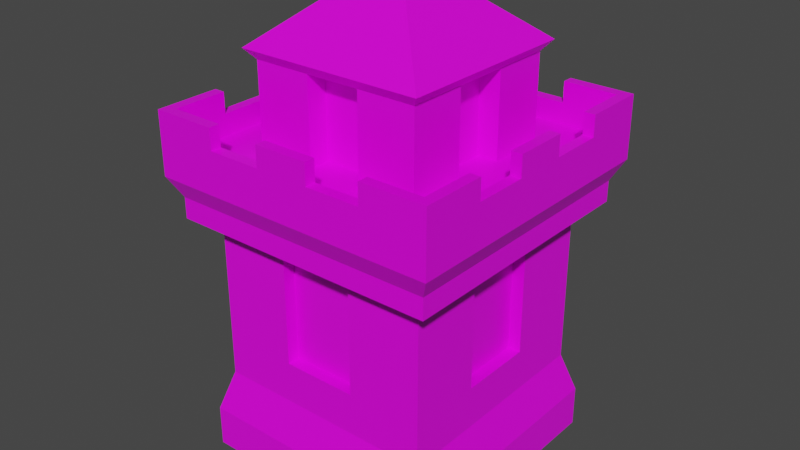 # Source: Square_Castle_1.blend  (saved by Blender 2.91.10; exported with 4.5.12 LTS)
import bpy
from mathutils import Matrix  # noqa: F401  (used for matrix-valued properties, if any)

bpy.ops.wm.read_factory_settings(use_empty=True)
scene = bpy.context.scene
scene.name = 'Scene'

# ---- images (referenced by path relative to the original .blend; pixels are not part of the script)
import os
ASSET_DIR = os.environ.get("B2B_ASSET_DIR", "")  # directory of the original .blend (textures are referenced by path, not embedded)
HERE = os.path.dirname(os.path.abspath(__file__))  # packed textures are extracted next to this script under _unpacked/

def load_image(name, relpath, width, height, colorspace="sRGB"):
    """Load a texture the original file referenced (path relative to the .blend, or extracted next to this script)."""
    p = next((c for c in (os.path.join(HERE, relpath), os.path.join(ASSET_DIR, relpath)) if relpath and os.path.exists(c)), "")
    if p:
        img = bpy.data.images.load(p, check_existing=True)
        img.name = name
    else:  # same state as the original file: an image datablock whose file is absent (Cycles renders it pink)
        img = bpy.data.images.new(name, width, height)
        img.source = "FILE"
        img.filepath = "//" + (relpath or name)
    img.colorspace_settings.name = colorspace
    return img
img_imphenziapalette01_png = load_image('ImphenziaPalette01.png', 'ImphenziaPalette01.png', 1024, 1024, 'sRGB')

# ---- materials (node trees are filled in below, after node groups)
mat_material = bpy.data.materials.new('Material')
mat_material.alpha_threshold = 0.0
mat_material.use_transparent_shadow = False
mat_material.line_color = (0.0, 0.0, 0.0, 1.0)

# ---- material node trees
mat_material.use_nodes = True; mat_material.node_tree.nodes.clear()
_N = mat_material.node_tree.nodes; _L = mat_material.node_tree.links
n0 = _N.new('ShaderNodeOutputMaterial'); n0.name = 'Material Output'; n0.location = (300, 300)
n1 = _N.new('ShaderNodeBsdfPrincipled'); n1.name = 'Principled BSDF'; n1.location = (10, 300)
n1.distribution = 'GGX'
n1.subsurface_method = 'BURLEY'
n1.inputs[2].default_value = 0.4
n1.inputs[3].default_value = 1.45
n1.inputs[27].default_value = (0.0, 0.0, 0.0, 1.0)
n1.inputs[28].default_value = 1.0
n2 = _N.new('ShaderNodeTexImage'); n2.name = 'Image Texture'; n2.location = (-280, 228)
n2.image = img_imphenziapalette01_png
_L.new(n1.outputs[0], n0.inputs[0])
_L.new(n2.outputs[0], n1.inputs[0])
n0.is_active_output = True

# ---- world
world_world = bpy.data.worlds.new('World'); scene.world = world_world
world_world.use_nodes = True; world_world.node_tree.nodes.clear()
_N = world_world.node_tree.nodes; _L = world_world.node_tree.links
n0 = _N.new('ShaderNodeOutputWorld'); n0.name = 'World Output'; n0.location = (300, 300)
n1 = _N.new('ShaderNodeBackground'); n1.name = 'Background'; n1.location = (10, 300)
n1.inputs[0].default_value = (0.05088, 0.05088, 0.05088, 1.0)
_L.new(n1.outputs[0], n0.inputs[0])
n0.is_active_output = True
world_world.color = (0.05088, 0.05088, 0.05088)
world_world.use_sun_shadow = False
world_world.sun_shadow_jitter_overblur = 0.0

# ---- meshes
me_plane = bpy.data.meshes.new('Plane')
me_plane.from_pydata([(6.48, 6.48, 12.0), (5.4, 5.4, 12.0), (5.4, 5.4, 4.0), (6.0, 6.0, 2.0), (6.0, 6.0, 0.0), (6.48, 6.48, 13.0), (6.998, 6.998, 14.0), (6.998, 6.998, 16.0), (6.48, 6.998, 16.0), (6.998, 6.48, 16.0), (6.48, 6.48, 16.0), (3.888, 6.998, 16.0), (1.296, 6.998, 16.0), (3.888, 6.48, 16.0), (1.296, 6.48, 16.0), (6.998, 1.296, 16.0), (6.998, 3.888, 16.0), (6.48, 1.296, 16.0), (6.48, 3.888, 16.0), (6.998, 6.48, 17.0), (6.998, 6.998, 17.0), (6.48, 6.998, 17.0), (6.48, 6.48, 17.0), (6.998, 3.888, 17.0), (6.48, 3.888, 17.0), (3.888, 6.998, 17.0), (1.296, 6.998, 17.0), (3.888, 6.48, 17.0), (1.296, 6.48, 17.0), (6.998, 1.296, 17.0), (6.48, 1.296, 17.0), (4.08, 3.888, 15.0), (4.08, 4.08, 15.0), (3.888, 4.08, 15.0), (1.296, 4.08, 15.0), (4.08, 1.296, 15.0), (1.8, 5.4, 4.0), (5.4, 1.8, 4.0), (1.8, 5.4, 12.0), (1.8, 5.4, 6.0), (5.4, 1.8, 12.0), (5.4, 1.8, 6.0), (1.8, 4.8, 12.0), (1.8, 4.8, 6.0), (4.8, 1.8, 12.0), (4.8, 1.8, 6.0), (6.48, 3.888, 15.0), (6.48, 6.48, 15.0), (3.888, 6.48, 15.0), (1.296, 6.48, 15.0), (6.48, 1.296, 15.0), (4.08, 3.888, 19.0), (4.08, 4.08, 19.0), (3.888, 4.08, 19.0), (1.296, 4.08, 19.0), (4.08, 1.296, 19.0), (4.488, 4.488, 19.5), (4.277, 4.488, 19.5), (4.488, 4.277, 19.5), (1.426, 4.488, 19.5), (4.488, 1.426, 19.5), (0.8976, 0.8554, 22.5), (0.8976, 0.8976, 22.5), (0.8554, 0.8976, 22.5), (0.2851, 0.8976, 22.5), (0.8976, 0.2851, 22.5), (3.08, 1.296, 15.0), (3.08, 1.296, 19.0), (1.296, 3.08, 15.0), (1.296, 3.08, 19.0), (5.4, 5.4, 6.0), (6.48, -6.48, 12.0), (5.4, -5.4, 12.0), (5.4, -5.4, 4.0), (6.0, -6.0, 2.0), (6.0, -6.0, 0.0), (6.48, -6.48, 13.0), (6.998, -6.998, 14.0), (6.998, -6.998, 16.0), (6.48, -6.998, 16.0), (6.998, -6.48, 16.0), (6.48, -6.48, 16.0), (3.888, -6.998, 16.0), (1.296, -6.998, 16.0), (3.888, -6.48, 16.0), (1.296, -6.48, 16.0), (6.998, -1.296, 16.0), (6.998, -3.888, 16.0), (6.48, -1.296, 16.0), (6.48, -3.888, 16.0), (6.998, -6.48, 17.0), (6.998, -6.998, 17.0), (6.48, -6.998, 17.0), (6.48, -6.48, 17.0), (6.998, -3.888, 17.0), (6.48, -3.888, 17.0), (3.888, -6.998, 17.0), (1.296, -6.998, 17.0), (3.888, -6.48, 17.0), (1.296, -6.48, 17.0), (6.998, -1.296, 17.0), (6.48, -1.296, 17.0), (4.08, -3.888, 15.0), (4.08, -4.08, 15.0), (3.888, -4.08, 15.0), (1.296, -4.08, 15.0), (4.08, -1.296, 15.0), (1.8, -5.4, 4.0), (5.4, -1.8, 4.0), (1.8, -5.4, 12.0), (1.8, -5.4, 6.0), (5.4, -1.8, 12.0), (5.4, -1.8, 6.0), (1.8, -4.8, 12.0), (1.8, -4.8, 6.0), (4.8, -1.8, 12.0), (4.8, -1.8, 6.0), (6.48, -3.888, 15.0), (6.48, -6.48, 15.0), (3.888, -6.48, 15.0), (1.296, -6.48, 15.0), (6.48, -1.296, 15.0), (4.08, -3.888, 19.0), (4.08, -4.08, 19.0), (3.888, -4.08, 19.0), (1.296, -4.08, 19.0), (4.08, -1.296, 19.0), (4.488, -4.488, 19.5), (4.277, -4.488, 19.5), (4.488, -4.277, 19.5), (1.426, -4.488, 19.5), (4.488, -1.426, 19.5), (0.8976, -0.8554, 22.5), (0.8976, -0.8976, 22.5), (0.8554, -0.8976, 22.5), (0.2851, -0.8976, 22.5), (0.8976, -0.2851, 22.5), (3.08, -1.296, 15.0), (3.08, -1.296, 19.0), (1.296, -3.08, 15.0), (1.296, -3.08, 19.0), (6.48, 0.0, 12.0), (6.0, 0.0, 0.0), (6.0, 0.0, 2.0), (6.48, 0.0, 13.0), (6.998, 0.0, 14.0), (6.998, 0.0, 16.0), (6.48, 0.0, 16.0), (6.998, 0.0, 17.0), (6.48, 0.0, 17.0), (6.48, 0.0, 15.0), (5.4, 0.0, 4.0), (5.4, 0.0, 6.0), (4.8, 0.0, 12.0), (4.8, 0.0, 6.0), (4.08, 0.0, 15.0), (4.08, 0.0, 19.0), (4.488, 0.0, 19.5), (5.4, 0.0, 12.0), (0.8976, 0.0, 22.5), (3.08, 0.0, 15.0), (3.08, 0.0, 19.0), (5.4, -5.4, 6.0), (-6.48, 6.48, 12.0), (-5.4, 5.4, 12.0), (-5.4, 5.4, 4.0), (-6.0, 6.0, 2.0), (-6.0, 6.0, 0.0), (-6.48, 6.48, 13.0), (-6.998, 6.998, 14.0), (-6.998, 6.998, 16.0), (-6.48, 6.998, 16.0), (-6.998, 6.48, 16.0), (-6.48, 6.48, 16.0), (-3.888, 6.998, 16.0), (-1.296, 6.998, 16.0), (-3.888, 6.48, 16.0), (-1.296, 6.48, 16.0), (-6.998, 1.296, 16.0), (-6.998, 3.888, 16.0), (-6.48, 1.296, 16.0), (-6.48, 3.888, 16.0), (-6.998, 6.48, 17.0), (-6.998, 6.998, 17.0), (-6.48, 6.998, 17.0), (-6.48, 6.48, 17.0), (-6.998, 3.888, 17.0), (-6.48, 3.888, 17.0), (-3.888, 6.998, 17.0), (-1.296, 6.998, 17.0), (-3.888, 6.48, 17.0), (-1.296, 6.48, 17.0), (-6.998, 1.296, 17.0), (-6.48, 1.296, 17.0), (-4.08, 3.888, 15.0), (-4.08, 4.08, 15.0), (-3.888, 4.08, 15.0), (-1.296, 4.08, 15.0), (-4.08, 1.296, 15.0), (-1.8, 5.4, 4.0), (-5.4, 1.8, 4.0), (-1.8, 5.4, 12.0), (-1.8, 5.4, 6.0), (-5.4, 1.8, 12.0), (-5.4, 1.8, 6.0), (-1.8, 4.8, 12.0), (-1.8, 4.8, 6.0), (-4.8, 1.8, 12.0), (-4.8, 1.8, 6.0), (-6.48, 3.888, 15.0), (-6.48, 6.48, 15.0), (-3.888, 6.48, 15.0), (-1.296, 6.48, 15.0), (-6.48, 1.296, 15.0), (-4.08, 3.888, 19.0), (-4.08, 4.08, 19.0), (-3.888, 4.08, 19.0), (-1.296, 4.08, 19.0), (-4.08, 1.296, 19.0), (-4.488, 4.488, 19.5), (-4.277, 4.488, 19.5), (-4.488, 4.277, 19.5), (-1.426, 4.488, 19.5), (-4.488, 1.426, 19.5), (-0.8976, 0.8554, 22.5), (-0.8976, 0.8976, 22.5), (-0.8554, 0.8976, 22.5), (-0.2851, 0.8976, 22.5), (-0.8976, 0.2851, 22.5), (-3.08, 1.296, 15.0), (-3.08, 1.296, 19.0), (-1.296, 3.08, 15.0), (-1.296, 3.08, 19.0), (0.0, 6.48, 12.0), (0.0, 6.0, 0.0), (0.0, 6.0, 2.0), (0.0, 6.48, 13.0), (0.0, 6.998, 14.0), (0.0, 6.998, 16.0), (0.0, 6.48, 16.0), (0.0, 6.998, 17.0), (0.0, 6.48, 17.0), (0.0, 6.48, 15.0), (0.0, 5.4, 4.0), (0.0, 5.4, 12.0), (0.0, 5.4, 6.0), (0.0, 4.8, 12.0), (0.0, 4.8, 6.0), (0.0, 4.08, 15.0), (0.0, 4.08, 19.0), (0.0, 0.8976, 22.5), (0.0, 4.488, 19.5), (0.0, 3.08, 15.0), (0.0, 3.08, 19.0), (-5.4, 5.4, 6.0), (-6.48, -6.48, 12.0), (-5.4, -5.4, 12.0), (-5.4, -5.4, 4.0), (-6.0, -6.0, 2.0), (-6.0, -6.0, 0.0), (-6.48, -6.48, 13.0), (-6.998, -6.998, 14.0), (-6.998, -6.998, 16.0), (-6.48, -6.998, 16.0), (-6.998, -6.48, 16.0), (-6.48, -6.48, 16.0), (-3.888, -6.998, 16.0), (-1.296, -6.998, 16.0), (-3.888, -6.48, 16.0), (-1.296, -6.48, 16.0), (-6.998, -1.296, 16.0), (-6.998, -3.888, 16.0), (-6.48, -1.296, 16.0), (-6.48, -3.888, 16.0), (-6.998, -6.48, 17.0), (-6.998, -6.998, 17.0), (-6.48, -6.998, 17.0), (-6.48, -6.48, 17.0), (-6.998, -3.888, 17.0), (-6.48, -3.888, 17.0), (-3.888, -6.998, 17.0), (-1.296, -6.998, 17.0), (-3.888, -6.48, 17.0), (-1.296, -6.48, 17.0), (-6.998, -1.296, 17.0), (-6.48, -1.296, 17.0), (-4.08, -3.888, 15.0), (-4.08, -4.08, 15.0), (-3.888, -4.08, 15.0), (-1.296, -4.08, 15.0), (-4.08, -1.296, 15.0), (-1.8, -5.4, 4.0), (-5.4, -1.8, 4.0), (-1.8, -5.4, 12.0), (-1.8, -5.4, 6.0), (-5.4, -1.8, 12.0), (-5.4, -1.8, 6.0), (-1.8, -4.8, 12.0), (-1.8, -4.8, 6.0), (-4.8, -1.8, 12.0), (-4.8, -1.8, 6.0), (-6.48, -3.888, 15.0), (-6.48, -6.48, 15.0), (-3.888, -6.48, 15.0), (-1.296, -6.48, 15.0), (-6.48, -1.296, 15.0), (-4.08, -3.888, 19.0), (-4.08, -4.08, 19.0), (-3.888, -4.08, 19.0), (-1.296, -4.08, 19.0), (-4.08, -1.296, 19.0), (-4.488, -4.488, 19.5), (-4.277, -4.488, 19.5), (-4.488, -4.277, 19.5), (-1.426, -4.488, 19.5), (-4.488, -1.426, 19.5), (-0.8976, -0.8554, 22.5), (-0.8976, -0.8976, 22.5), (-0.8554, -0.8976, 22.5), (-0.2851, -0.8976, 22.5), (-0.8976, -0.2851, 22.5), (-3.08, -1.296, 15.0), (-3.08, -1.296, 19.0), (-1.296, -3.08, 15.0), (-1.296, -3.08, 19.0), (-6.48, 0.0, 12.0), (-6.0, 0.0, 0.0), (-6.0, 0.0, 2.0), (-6.48, 0.0, 13.0), (-6.998, 0.0, 14.0), (-6.998, 0.0, 16.0), (-6.48, 0.0, 16.0), (-6.998, 0.0, 17.0), (-6.48, 0.0, 17.0), (-6.48, 0.0, 15.0), (-5.4, 0.0, 4.0), (-5.4, 0.0, 6.0), (-4.8, 0.0, 12.0), (-4.8, 0.0, 6.0), (-4.08, 0.0, 15.0), (-4.08, 0.0, 19.0), (-4.488, 0.0, 19.5), (-5.4, 0.0, 12.0), (-0.8976, 0.0, 22.5), (-3.08, 0.0, 15.0), (-3.08, 0.0, 19.0), (0.0, -6.48, 12.0), (0.0, -6.0, 0.0), (0.0, -6.0, 2.0), (0.0, -6.48, 13.0), (0.0, -6.998, 14.0), (0.0, -6.998, 16.0), (0.0, -6.48, 16.0), (0.0, -6.998, 17.0), (0.0, -6.48, 17.0), (0.0, -6.48, 15.0), (0.0, -5.4, 4.0), (0.0, -5.4, 12.0), (0.0, -5.4, 6.0), (0.0, -4.8, 12.0), (0.0, -4.8, 6.0), (0.0, -4.08, 15.0), (0.0, -4.08, 19.0), (0.0, -0.8976, 22.5), (0.0, -4.488, 19.5), (0.0, -3.08, 15.0), (0.0, -3.08, 19.0), (0.0, 0.0, 22.5), (0.0, 0.0, 0.0), (-5.4, -5.4, 6.0)], [], [(41, 70, 1, 40), (142, 4, 3, 143), (141, 158, 40, 1, 0), (143, 3, 2, 37, 151), (368, 234, 4, 142), (144, 5, 6, 145), (141, 0, 5, 144), (145, 6, 7, 9, 16, 15, 146), (9, 7, 20, 19), (146, 15, 29, 148), (8, 11, 25, 21), (14, 13, 11, 12), (17, 15, 16, 18), (22, 19, 20, 21), (27, 22, 21, 25), (24, 23, 19, 22), (241, 28, 26, 240), (149, 148, 29, 30), (16, 9, 19, 23), (13, 10, 22, 27), (239, 14, 28, 241), (10, 18, 24, 22), (15, 17, 30, 29), (18, 16, 23, 24), (14, 12, 26, 28), (7, 8, 21, 20), (11, 13, 27, 25), (35, 55, 67, 66), (147, 17, 50, 150), (18, 10, 47, 46), (10, 13, 48, 47), (17, 18, 46, 50), (13, 14, 49, 48), (37, 2, 70, 41), (151, 37, 41, 152), (154, 45, 44, 153), (152, 41, 45, 154), (244, 38, 42, 246), (41, 40, 44, 45), (38, 39, 43, 42), (32, 31, 46, 47), (33, 32, 47, 48), (34, 33, 48, 49), (248, 34, 49, 242), (31, 35, 50, 46), (35, 31, 51, 55), (32, 33, 53, 52), (31, 32, 52, 51), (33, 34, 54, 53), (156, 55, 60, 157), (55, 51, 58, 60), (52, 53, 57, 56), (51, 52, 56, 58), (53, 54, 59, 57), (367, 159, 65, 61, 62, 63, 64, 250), (157, 60, 65, 159), (60, 58, 61, 65), (56, 57, 63, 62), (58, 56, 62, 61), (57, 59, 64, 63), (160, 66, 67, 161), (155, 35, 66, 160), (249, 54, 69, 253), (54, 34, 68, 69), (55, 156, 161, 67), (40, 158, 153, 44), (35, 155, 150, 50), (17, 147, 149, 30), (68, 252, 253, 69), (59, 251, 250, 64), (54, 249, 251, 59), (34, 248, 252, 68), (43, 247, 246, 42), (39, 245, 247, 43), (36, 243, 245, 39), (14, 239, 242, 49), (12, 238, 240, 26), (6, 237, 238, 12, 11, 8, 7), (5, 236, 237, 6), (3, 235, 243, 36, 2), (4, 234, 235, 3), (1, 38, 244, 233, 0), (0, 233, 236, 5), (39, 38, 1, 70), (2, 36, 39, 70), (112, 111, 72, 162), (142, 143, 74, 75), (141, 71, 72, 111, 158), (143, 151, 108, 73, 74), (368, 142, 75, 347), (144, 145, 77, 76), (141, 144, 76, 71), (145, 146, 86, 87, 80, 78, 77), (80, 90, 91, 78), (146, 148, 100, 86), (79, 92, 96, 82), (85, 83, 82, 84), (88, 89, 87, 86), (93, 92, 91, 90), (98, 96, 92, 93), (95, 93, 90, 94), (354, 353, 97, 99), (149, 101, 100, 148), (87, 94, 90, 80), (84, 98, 93, 81), (352, 354, 99, 85), (81, 93, 95, 89), (86, 100, 101, 88), (89, 95, 94, 87), (85, 99, 97, 83), (78, 91, 92, 79), (82, 96, 98, 84), (106, 137, 138, 126), (147, 150, 121, 88), (89, 117, 118, 81), (81, 118, 119, 84), (88, 121, 117, 89), (84, 119, 120, 85), (108, 112, 162, 73), (151, 152, 112, 108), (154, 153, 115, 116), (152, 154, 116, 112), (357, 359, 113, 109), (112, 116, 115, 111), (109, 113, 114, 110), (103, 118, 117, 102), (104, 119, 118, 103), (105, 120, 119, 104), (361, 355, 120, 105), (102, 117, 121, 106), (106, 126, 122, 102), (103, 123, 124, 104), (102, 122, 123, 103), (104, 124, 125, 105), (156, 157, 131, 126), (126, 131, 129, 122), (123, 127, 128, 124), (122, 129, 127, 123), (124, 128, 130, 125), (367, 363, 135, 134, 133, 132, 136, 159), (157, 159, 136, 131), (131, 136, 132, 129), (127, 133, 134, 128), (129, 132, 133, 127), (128, 134, 135, 130), (160, 161, 138, 137), (155, 160, 137, 106), (362, 366, 140, 125), (125, 140, 139, 105), (126, 138, 161, 156), (111, 115, 153, 158), (106, 121, 150, 155), (88, 101, 149, 147), (139, 140, 366, 365), (130, 135, 363, 364), (125, 130, 364, 362), (105, 139, 365, 361), (114, 113, 359, 360), (110, 114, 360, 358), (107, 110, 358, 356), (85, 120, 355, 352), (83, 97, 353, 351), (77, 78, 79, 82, 83, 351, 350), (76, 77, 350, 349), (74, 73, 107, 356, 348), (75, 74, 348, 347), (72, 71, 346, 357, 109), (71, 76, 349, 346), (110, 162, 72, 109), (73, 162, 110, 107), (204, 203, 164, 254), (326, 327, 166, 167), (325, 163, 164, 203, 342), (327, 335, 200, 165, 166), (368, 326, 167, 234), (328, 329, 169, 168), (325, 328, 168, 163), (329, 330, 178, 179, 172, 170, 169), (172, 182, 183, 170), (330, 332, 192, 178), (171, 184, 188, 174), (177, 175, 174, 176), (180, 181, 179, 178), (185, 184, 183, 182), (190, 188, 184, 185), (187, 185, 182, 186), (241, 240, 189, 191), (333, 193, 192, 332), (179, 186, 182, 172), (176, 190, 185, 173), (239, 241, 191, 177), (173, 185, 187, 181), (178, 192, 193, 180), (181, 187, 186, 179), (177, 191, 189, 175), (170, 183, 184, 171), (174, 188, 190, 176), (198, 229, 230, 218), (331, 334, 213, 180), (181, 209, 210, 173), (173, 210, 211, 176), (180, 213, 209, 181), (176, 211, 212, 177), (200, 204, 254, 165), (335, 336, 204, 200), (338, 337, 207, 208), (336, 338, 208, 204), (244, 246, 205, 201), (204, 208, 207, 203), (201, 205, 206, 202), (195, 210, 209, 194), (196, 211, 210, 195), (197, 212, 211, 196), (248, 242, 212, 197), (194, 209, 213, 198), (198, 218, 214, 194), (195, 215, 216, 196), (194, 214, 215, 195), (196, 216, 217, 197), (340, 341, 223, 218), (218, 223, 221, 214), (215, 219, 220, 216), (214, 221, 219, 215), (216, 220, 222, 217), (367, 250, 227, 226, 225, 224, 228, 343), (341, 343, 228, 223), (223, 228, 224, 221), (219, 225, 226, 220), (221, 224, 225, 219), (220, 226, 227, 222), (344, 345, 230, 229), (339, 344, 229, 198), (249, 253, 232, 217), (217, 232, 231, 197), (218, 230, 345, 340), (203, 207, 337, 342), (198, 213, 334, 339), (180, 193, 333, 331), (231, 232, 253, 252), (222, 227, 250, 251), (217, 222, 251, 249), (197, 231, 252, 248), (206, 205, 246, 247), (202, 206, 247, 245), (199, 202, 245, 243), (177, 212, 242, 239), (175, 189, 240, 238), (169, 170, 171, 174, 175, 238, 237), (168, 169, 237, 236), (166, 165, 199, 243, 235), (167, 166, 235, 234), (164, 163, 233, 244, 201), (163, 168, 236, 233), (202, 254, 164, 201), (165, 254, 202, 199), (296, 369, 256, 295), (326, 259, 258, 327), (325, 342, 295, 256, 255), (327, 258, 257, 292, 335), (368, 347, 259, 326), (328, 260, 261, 329), (325, 255, 260, 328), (329, 261, 262, 264, 271, 270, 330), (264, 262, 275, 274), (330, 270, 284, 332), (263, 266, 280, 276), (269, 268, 266, 267), (272, 270, 271, 273), (277, 274, 275, 276), (282, 277, 276, 280), (279, 278, 274, 277), (354, 283, 281, 353), (333, 332, 284, 285), (271, 264, 274, 278), (268, 265, 277, 282), (352, 269, 283, 354), (265, 273, 279, 277), (270, 272, 285, 284), (273, 271, 278, 279), (269, 267, 281, 283), (262, 263, 276, 275), (266, 268, 282, 280), (290, 310, 322, 321), (331, 272, 305, 334), (273, 265, 302, 301), (265, 268, 303, 302), (272, 273, 301, 305), (268, 269, 304, 303), (292, 257, 369, 296), (335, 292, 296, 336), (338, 300, 299, 337), (336, 296, 300, 338), (357, 293, 297, 359), (296, 295, 299, 300), (293, 294, 298, 297), (287, 286, 301, 302), (288, 287, 302, 303), (289, 288, 303, 304), (361, 289, 304, 355), (286, 290, 305, 301), (290, 286, 306, 310), (287, 288, 308, 307), (286, 287, 307, 306), (288, 289, 309, 308), (340, 310, 315, 341), (310, 306, 313, 315), (307, 308, 312, 311), (306, 307, 311, 313), (308, 309, 314, 312), (367, 343, 320, 316, 317, 318, 319, 363), (341, 315, 320, 343), (315, 313, 316, 320), (311, 312, 318, 317), (313, 311, 317, 316), (312, 314, 319, 318), (344, 321, 322, 345), (339, 290, 321, 344), (362, 309, 324, 366), (309, 289, 323, 324), (310, 340, 345, 322), (295, 342, 337, 299), (290, 339, 334, 305), (272, 331, 333, 285), (323, 365, 366, 324), (314, 364, 363, 319), (309, 362, 364, 314), (289, 361, 365, 323), (298, 360, 359, 297), (294, 358, 360, 298), (291, 356, 358, 294), (269, 352, 355, 304), (267, 351, 353, 281), (261, 350, 351, 267, 266, 263, 262), (260, 349, 350, 261), (258, 348, 356, 291, 257), (259, 347, 348, 258), (256, 293, 357, 346, 255), (255, 346, 349, 260), (294, 293, 256, 369), (257, 291, 294, 369)])
_uv = me_plane.uv_layers.new(name='UVMap')
_uv.uv.foreach_set('vector', [0.4256, 0.178, 0.4256, 0.178, 0.4256, 0.178, 0.4256, 0.178, 0.4256, 0.178, 0.4256, 0.178, 0.4256, 0.178, 0.4256, 0.178, 0.1007, 0.9457, 0.1007, 0.9457, 0.1007, 0.9457, 0.1007, 0.9457, 0.1007, 0.9457, 0.4256, 0.178, 0.4256, 0.178, 0.4256, 0.178, 0.4256, 0.178, 0.4256, 0.178, 0.4256, 0.178, 0.4256, 0.178, 0.4256, 0.178, 0.4256, 0.178, 0.4256, 0.178, 0.4256, 0.178, 0.4256, 0.178, 0.4256, 0.178, 0.1007, 0.9457, 0.1007, 0.9457, 0.1007, 0.9457, 0.1007, 0.9457, 0.4132, 0.2028, 0.4132, 0.2028, 0.4132, 0.2028, 0.4132, 0.2028, 0.4132, 0.2028, 0.4132, 0.2028, 0.4132, 0.2028, 0.1007, 0.9457, 0.1007, 0.9457, 0.1007, 0.9457, 0.1007, 0.9457, 0.1007, 0.9457, 0.1007, 0.9457, 0.1007, 0.9457, 0.1007, 0.9457, 0.1007, 0.9457, 0.1007, 0.9457, 0.1007, 0.9457, 0.1007, 0.9457, 0.1007, 0.9457, 0.1007, 0.9457, 0.1007, 0.9457, 0.1007, 0.9457, 0.1007, 0.9457, 0.1007, 0.9457, 0.1007, 0.9457, 0.1007, 0.9457, 0.1007, 0.9457, 0.1007, 0.9457, 0.1007, 0.9457, 0.1007, 0.9457, 0.1007, 0.9457, 0.1007, 0.9457, 0.1007, 0.9457, 0.1007, 0.9457, 0.1007, 0.9457, 0.1007, 0.9457, 0.1007, 0.9457, 0.1007, 0.9457, 0.1007, 0.9457, 0.1007, 0.9457, 0.1007, 0.9457, 0.1007, 0.9457, 0.1007, 0.9457, 0.1007, 0.9457, 0.1007, 0.9457, 0.1007, 0.9457, 0.1007, 0.9457, 0.1007, 0.9457, 0.1007, 0.9457, 0.1007, 0.9457, 0.1007, 0.9457, 0.1007, 0.9457, 0.1007, 0.9457, 0.1007, 0.9457, 0.1007, 0.9457, 0.1007, 0.9457, 0.1007, 0.9457, 0.1007, 0.9457, 0.1007, 0.9457, 0.1007, 0.9457, 0.1007, 0.9457, 0.1007, 0.9457, 0.1007, 0.9457, 0.1007, 0.9457, 0.1007, 0.9457, 0.1007, 0.9457, 0.1007, 0.9457, 0.1007, 0.9457, 0.1007, 0.9457, 0.1007, 0.9457, 0.1007, 0.9457, 0.1007, 0.9457, 0.1007, 0.9457, 0.1007, 0.9457, 0.1007, 0.9457, 0.1007, 0.9457, 0.1007, 0.9457, 0.1007, 0.9457, 0.1007, 0.9457, 0.1007, 0.9457, 0.1007, 0.9457, 0.1007, 0.9457, 0.1007, 0.9457, 0.1007, 0.9457, 0.1007, 0.9457, 0.1007, 0.9457, 0.1007, 0.9457, 0.1007, 0.9457, 0.1007, 0.9457, 0.1007, 0.9457, 0.1007, 0.9457, 0.1007, 0.9457, 0.1007, 0.9457, 0.1007, 0.9457, 0.1007, 0.9457, 0.1007, 0.9457, 0.1007, 0.9457, 0.1007, 0.9457, 0.1007, 0.9457, 0.1007, 0.9457, 0.1007, 0.9457, 0.1007, 0.9457, 0.1007, 0.9457, 0.1007, 0.9457, 0.1007, 0.9457, 0.1007, 0.9457, 0.4256, 0.178, 0.4256, 0.178, 0.4256, 0.178, 0.4256, 0.178, 0.1007, 0.9457, 0.1007, 0.9457, 0.1007, 0.9457, 0.1007, 0.9457, 0.1007, 0.9457, 0.1007, 0.9457, 0.1007, 0.9457, 0.1007, 0.9457, 0.1007, 0.9457, 0.1007, 0.9457, 0.1007, 0.9457, 0.1007, 0.9457, 0.1007, 0.9457, 0.1007, 0.9457, 0.1007, 0.9457, 0.1007, 0.9457, 0.1007, 0.9457, 0.1007, 0.9457, 0.1007, 0.9457, 0.1007, 0.9457, 0.1007, 0.9457, 0.1007, 0.9457, 0.1007, 0.9457, 0.1007, 0.9457, 0.1007, 0.9457, 0.1007, 0.9457, 0.1007, 0.9457, 0.1007, 0.9457, 0.1007, 0.9457, 0.1007, 0.9457, 0.1007, 0.9457, 0.1007, 0.9457, 0.1007, 0.9457, 0.1007, 0.9457, 0.1007, 0.9457, 0.1007, 0.9457, 0.1007, 0.9457, 0.1007, 0.9457, 0.1007, 0.9457, 0.1007, 0.9457, 0.1007, 0.9457, 0.1007, 0.9457, 0.1007, 0.9457, 0.1007, 0.9457, 0.4349, 0.1749, 0.4349, 0.1749, 0.4349, 0.1749, 0.4349, 0.1749, 0.4349, 0.1749, 0.4349, 0.1749, 0.4349, 0.1749, 0.4349, 0.1749, 0.4349, 0.1749, 0.4349, 0.1749, 0.4349, 0.1749, 0.4349, 0.1749, 0.4349, 0.1749, 0.4349, 0.1749, 0.4349, 0.1749, 0.4349, 0.1749, 0.4597, 0.1935, 0.4597, 0.1935, 0.4597, 0.1935, 0.4597, 0.1935, 0.4597, 0.1935, 0.4597, 0.1935, 0.4597, 0.1935, 0.4597, 0.1935, 0.4597, 0.1935, 0.4597, 0.1935, 0.4597, 0.1935, 0.4597, 0.1935, 0.4597, 0.1935, 0.4597, 0.1935, 0.4597, 0.1935, 0.4597, 0.1935, 0.4597, 0.1935, 0.4597, 0.1935, 0.4597, 0.1935, 0.4597, 0.1935, 0.4163, 0.1811, 0.4163, 0.1811, 0.4163, 0.1811, 0.4163, 0.1811, 0.4163, 0.1811, 0.4163, 0.1811, 0.4163, 0.1811, 0.4163, 0.1811, 0.4163, 0.1811, 0.4163, 0.1811, 0.4163, 0.1811, 0.4163, 0.1811, 0.4163, 0.1811, 0.4163, 0.1811, 0.4163, 0.1811, 0.4163, 0.1811, 0.4163, 0.1811, 0.4163, 0.1811, 0.4163, 0.1811, 0.4163, 0.1811, 0.4163, 0.1811, 0.4163, 0.1811, 0.4163, 0.1811, 0.4163, 0.1811, 0.4163, 0.1811, 0.4163, 0.1811, 0.4163, 0.1811, 0.4163, 0.1811, 0.1007, 0.9457, 0.1007, 0.9457, 0.1007, 0.9457, 0.1007, 0.9457, 0.1007, 0.9457, 0.1007, 0.9457, 0.1007, 0.9457, 0.1007, 0.9457, 0.4597, 0.1935, 0.4597, 0.1935, 0.4597, 0.1935, 0.4597, 0.1935, 0.1007, 0.9457, 0.1007, 0.9457, 0.1007, 0.9457, 0.1007, 0.9457, 0.4597, 0.1935, 0.4597, 0.1935, 0.4597, 0.1935, 0.4597, 0.1935, 0.1007, 0.9457, 0.1007, 0.9457, 0.1007, 0.9457, 0.1007, 0.9457, 0.1007, 0.9457, 0.1007, 0.9457, 0.1007, 0.9457, 0.1007, 0.9457, 0.1007, 0.9457, 0.1007, 0.9457, 0.1007, 0.9457, 0.1007, 0.9457, 0.1007, 0.9457, 0.1007, 0.9457, 0.1007, 0.9457, 0.1007, 0.9457, 0.4163, 0.1811, 0.4163, 0.1811, 0.4163, 0.1811, 0.4163, 0.1811, 0.4597, 0.1935, 0.4597, 0.1935, 0.4597, 0.1935, 0.4597, 0.1935, 0.1007, 0.9457, 0.1007, 0.9457, 0.1007, 0.9457, 0.1007, 0.9457, 0.1007, 0.9457, 0.1007, 0.9457, 0.1007, 0.9457, 0.1007, 0.9457, 0.1007, 0.9457, 0.1007, 0.9457, 0.1007, 0.9457, 0.1007, 0.9457, 0.1007, 0.9457, 0.1007, 0.9457, 0.1007, 0.9457, 0.1007, 0.9457, 0.1007, 0.9457, 0.1007, 0.9457, 0.1007, 0.9457, 0.1007, 0.9457, 0.1007, 0.9457, 0.1007, 0.9457, 0.1007, 0.9457, 0.1007, 0.9457, 0.4132, 0.2028, 0.4132, 0.2028, 0.4132, 0.2028, 0.4132, 0.2028, 0.4132, 0.2028, 0.4132, 0.2028, 0.4132, 0.2028, 0.4256, 0.178, 0.4256, 0.178, 0.4256, 0.178, 0.4256, 0.178, 0.4256, 0.178, 0.4256, 0.178, 0.4256, 0.178, 0.4256, 0.178, 0.4256, 0.178, 0.4256, 0.178, 0.4256, 0.178, 0.4256, 0.178, 0.4256, 0.178, 0.1007, 0.9457, 0.1007, 0.9457, 0.1007, 0.9457, 0.1007, 0.9457, 0.1007, 0.9457, 0.1007, 0.9457, 0.1007, 0.9457, 0.1007, 0.9457, 0.1007, 0.9457, 0.4519, 0.1873, 0.4519, 0.1873, 0.4519, 0.1873, 0.4519, 0.1873, 0.4519, 0.1873, 0.4519, 0.1873, 0.4519, 0.1873, 0.4519, 0.1873, 0.4256, 0.178, 0.4256, 0.178, 0.4256, 0.178, 0.4256, 0.178, 0.4256, 0.178, 0.4256, 0.178, 0.4256, 0.178, 0.4256, 0.178, 0.1007, 0.9457, 0.1007, 0.9457, 0.1007, 0.9457, 0.1007, 0.9457, 0.1007, 0.9457, 0.4256, 0.178, 0.4256, 0.178, 0.4256, 0.178, 0.4256, 0.178, 0.4256, 0.178, 0.4256, 0.178, 0.4256, 0.178, 0.4256, 0.178, 0.4256, 0.178, 0.4256, 0.178, 0.4256, 0.178, 0.4256, 0.178, 0.4256, 0.178, 0.1007, 0.9457, 0.1007, 0.9457, 0.1007, 0.9457, 0.1007, 0.9457, 0.4132, 0.2028, 0.4132, 0.2028, 0.4132, 0.2028, 0.4132, 0.2028, 0.4132, 0.2028, 0.4132, 0.2028, 0.4132, 0.2028, 0.1007, 0.9457, 0.1007, 0.9457, 0.1007, 0.9457, 0.1007, 0.9457, 0.1007, 0.9457, 0.1007, 0.9457, 0.1007, 0.9457, 0.1007, 0.9457, 0.1007, 0.9457, 0.1007, 0.9457, 0.1007, 0.9457, 0.1007, 0.9457, 0.1007, 0.9457, 0.1007, 0.9457, 0.1007, 0.9457, 0.1007, 0.9457, 0.1007, 0.9457, 0.1007, 0.9457, 0.1007, 0.9457, 0.1007, 0.9457, 0.1007, 0.9457, 0.1007, 0.9457, 0.1007, 0.9457, 0.1007, 0.9457, 0.1007, 0.9457, 0.1007, 0.9457, 0.1007, 0.9457, 0.1007, 0.9457, 0.1007, 0.9457, 0.1007, 0.9457, 0.1007, 0.9457, 0.1007, 0.9457, 0.1007, 0.9457, 0.1007, 0.9457, 0.1007, 0.9457, 0.1007, 0.9457, 0.1007, 0.9457, 0.1007, 0.9457, 0.1007, 0.9457, 0.1007, 0.9457, 0.1007, 0.9457, 0.1007, 0.9457, 0.1007, 0.9457, 0.1007, 0.9457, 0.1007, 0.9457, 0.1007, 0.9457, 0.1007, 0.9457, 0.1007, 0.9457, 0.1007, 0.9457, 0.1007, 0.9457, 0.1007, 0.9457, 0.1007, 0.9457, 0.1007, 0.9457, 0.1007, 0.9457, 0.1007, 0.9457, 0.1007, 0.9457, 0.1007, 0.9457, 0.1007, 0.9457, 0.1007, 0.9457, 0.1007, 0.9457, 0.1007, 0.9457, 0.1007, 0.9457, 0.1007, 0.9457, 0.1007, 0.9457, 0.1007, 0.9457, 0.1007, 0.9457, 0.1007, 0.9457, 0.1007, 0.9457, 0.1007, 0.9457, 0.1007, 0.9457, 0.1007, 0.9457, 0.1007, 0.9457, 0.1007, 0.9457, 0.1007, 0.9457, 0.1007, 0.9457, 0.1007, 0.9457, 0.1007, 0.9457, 0.1007, 0.9457, 0.1007, 0.9457, 0.1007, 0.9457, 0.1007, 0.9457, 0.1007, 0.9457, 0.1007, 0.9457, 0.1007, 0.9457, 0.1007, 0.9457, 0.1007, 0.9457, 0.1007, 0.9457, 0.1007, 0.9457, 0.1007, 0.9457, 0.1007, 0.9457, 0.1007, 0.9457, 0.1007, 0.9457, 0.1007, 0.9457, 0.1007, 0.9457, 0.1007, 0.9457, 0.1007, 0.9457, 0.1007, 0.9457, 0.1007, 0.9457, 0.1007, 0.9457, 0.1007, 0.9457, 0.4256, 0.178, 0.4256, 0.178, 0.4256, 0.178, 0.4256, 0.178, 0.1007, 0.9457, 0.1007, 0.9457, 0.1007, 0.9457, 0.1007, 0.9457, 0.1007, 0.9457, 0.1007, 0.9457, 0.1007, 0.9457, 0.1007, 0.9457, 0.1007, 0.9457, 0.1007, 0.9457, 0.1007, 0.9457, 0.1007, 0.9457, 0.1007, 0.9457, 0.1007, 0.9457, 0.1007, 0.9457, 0.1007, 0.9457, 0.1007, 0.9457, 0.1007, 0.9457, 0.1007, 0.9457, 0.1007, 0.9457, 0.1007, 0.9457, 0.1007, 0.9457, 0.1007, 0.9457, 0.1007, 0.9457, 0.1007, 0.9457, 0.1007, 0.9457, 0.1007, 0.9457, 0.1007, 0.9457, 0.1007, 0.9457, 0.1007, 0.9457, 0.1007, 0.9457, 0.1007, 0.9457, 0.1007, 0.9457, 0.1007, 0.9457, 0.1007, 0.9457, 0.1007, 0.9457, 0.1007, 0.9457, 0.1007, 0.9457, 0.1007, 0.9457, 0.1007, 0.9457, 0.1007, 0.9457, 0.1007, 0.9457, 0.1007, 0.9457, 0.1007, 0.9457, 0.4349, 0.1749, 0.4349, 0.1749, 0.4349, 0.1749, 0.4349, 0.1749, 0.4349, 0.1749, 0.4349, 0.1749, 0.4349, 0.1749, 0.4349, 0.1749, 0.4349, 0.1749, 0.4349, 0.1749, 0.4349, 0.1749, 0.4349, 0.1749, 0.4349, 0.1749, 0.4349, 0.1749, 0.4349, 0.1749, 0.4349, 0.1749, 0.4597, 0.1935, 0.4597, 0.1935, 0.4597, 0.1935, 0.4597, 0.1935, 0.4597, 0.1935, 0.4597, 0.1935, 0.4597, 0.1935, 0.4597, 0.1935, 0.4597, 0.1935, 0.4597, 0.1935, 0.4597, 0.1935, 0.4597, 0.1935, 0.4597, 0.1935, 0.4597, 0.1935, 0.4597, 0.1935, 0.4597, 0.1935, 0.4597, 0.1935, 0.4597, 0.1935, 0.4597, 0.1935, 0.4597, 0.1935, 0.4163, 0.1811, 0.4163, 0.1811, 0.4163, 0.1811, 0.4163, 0.1811, 0.4163, 0.1811, 0.4163, 0.1811, 0.4163, 0.1811, 0.4163, 0.1811, 0.4163, 0.1811, 0.4163, 0.1811, 0.4163, 0.1811, 0.4163, 0.1811, 0.4163, 0.1811, 0.4163, 0.1811, 0.4163, 0.1811, 0.4163, 0.1811, 0.4163, 0.1811, 0.4163, 0.1811, 0.4163, 0.1811, 0.4163, 0.1811, 0.4163, 0.1811, 0.4163, 0.1811, 0.4163, 0.1811, 0.4163, 0.1811, 0.4163, 0.1811, 0.4163, 0.1811, 0.4163, 0.1811, 0.4163, 0.1811, 0.1007, 0.9457, 0.1007, 0.9457, 0.1007, 0.9457, 0.1007, 0.9457, 0.1007, 0.9457, 0.1007, 0.9457, 0.1007, 0.9457, 0.1007, 0.9457, 0.4597, 0.1935, 0.4597, 0.1935, 0.4597, 0.1935, 0.4597, 0.1935, 0.1007, 0.9457, 0.1007, 0.9457, 0.1007, 0.9457, 0.1007, 0.9457, 0.4597, 0.1935, 0.4597, 0.1935, 0.4597, 0.1935, 0.4597, 0.1935, 0.1007, 0.9457, 0.1007, 0.9457, 0.1007, 0.9457, 0.1007, 0.9457, 0.1007, 0.9457, 0.1007, 0.9457, 0.1007, 0.9457, 0.1007, 0.9457, 0.1007, 0.9457, 0.1007, 0.9457, 0.1007, 0.9457, 0.1007, 0.9457, 0.1007, 0.9457, 0.1007, 0.9457, 0.1007, 0.9457, 0.1007, 0.9457, 0.4163, 0.1811, 0.4163, 0.1811, 0.4163, 0.1811, 0.4163, 0.1811, 0.4597, 0.1935, 0.4597, 0.1935, 0.4597, 0.1935, 0.4597, 0.1935, 0.1007, 0.9457, 0.1007, 0.9457, 0.1007, 0.9457, 0.1007, 0.9457, 0.1007, 0.9457, 0.1007, 0.9457, 0.1007, 0.9457, 0.1007, 0.9457, 0.1007, 0.9457, 0.1007, 0.9457, 0.1007, 0.9457, 0.1007, 0.9457, 0.1007, 0.9457, 0.1007, 0.9457, 0.1007, 0.9457, 0.1007, 0.9457, 0.1007, 0.9457, 0.1007, 0.9457, 0.1007, 0.9457, 0.1007, 0.9457, 0.1007, 0.9457, 0.1007, 0.9457, 0.1007, 0.9457, 0.1007, 0.9457, 0.4132, 0.2028, 0.4132, 0.2028, 0.4132, 0.2028, 0.4132, 0.2028, 0.4132, 0.2028, 0.4132, 0.2028, 0.4132, 0.2028, 0.4256, 0.178, 0.4256, 0.178, 0.4256, 0.178, 0.4256, 0.178, 0.4256, 0.178, 0.4256, 0.178, 0.4256, 0.178, 0.4256, 0.178, 0.4256, 0.178, 0.4256, 0.178, 0.4256, 0.178, 0.4256, 0.178, 0.4256, 0.178, 0.1007, 0.9457, 0.1007, 0.9457, 0.1007, 0.9457, 0.1007, 0.9457, 0.1007, 0.9457, 0.1007, 0.9457, 0.1007, 0.9457, 0.1007, 0.9457, 0.1007, 0.9457, 0.4643, 0.1904, 0.4643, 0.1904, 0.4643, 0.1904, 0.4643, 0.1904, 0.4643, 0.1904, 0.4643, 0.1904, 0.4643, 0.1904, 0.4643, 0.1904, 0.4256, 0.178, 0.4256, 0.178, 0.4256, 0.178, 0.4256, 0.178, 0.4256, 0.178, 0.4256, 0.178, 0.4256, 0.178, 0.4256, 0.178, 0.1007, 0.9457, 0.1007, 0.9457, 0.1007, 0.9457, 0.1007, 0.9457, 0.1007, 0.9457, 0.4256, 0.178, 0.4256, 0.178, 0.4256, 0.178, 0.4256, 0.178, 0.4256, 0.178, 0.4256, 0.178, 0.4256, 0.178, 0.4256, 0.178, 0.4256, 0.178, 0.4256, 0.178, 0.4256, 0.178, 0.4256, 0.178, 0.4256, 0.178, 0.1007, 0.9457, 0.1007, 0.9457, 0.1007, 0.9457, 0.1007, 0.9457, 0.4132, 0.2028, 0.4132, 0.2028, 0.4132, 0.2028, 0.4132, 0.2028, 0.4132, 0.2028, 0.4132, 0.2028, 0.4132, 0.2028, 0.1007, 0.9457, 0.1007, 0.9457, 0.1007, 0.9457, 0.1007, 0.9457, 0.1007, 0.9457, 0.1007, 0.9457, 0.1007, 0.9457, 0.1007, 0.9457, 0.1007, 0.9457, 0.1007, 0.9457, 0.1007, 0.9457, 0.1007, 0.9457, 0.1007, 0.9457, 0.1007, 0.9457, 0.1007, 0.9457, 0.1007, 0.9457, 0.1007, 0.9457, 0.1007, 0.9457, 0.1007, 0.9457, 0.1007, 0.9457, 0.1007, 0.9457, 0.1007, 0.9457, 0.1007, 0.9457, 0.1007, 0.9457, 0.1007, 0.9457, 0.1007, 0.9457, 0.1007, 0.9457, 0.1007, 0.9457, 0.1007, 0.9457, 0.1007, 0.9457, 0.1007, 0.9457, 0.1007, 0.9457, 0.1007, 0.9457, 0.1007, 0.9457, 0.1007, 0.9457, 0.1007, 0.9457, 0.1007, 0.9457, 0.1007, 0.9457, 0.1007, 0.9457, 0.1007, 0.9457, 0.1007, 0.9457, 0.1007, 0.9457, 0.1007, 0.9457, 0.1007, 0.9457, 0.1007, 0.9457, 0.1007, 0.9457, 0.1007, 0.9457, 0.1007, 0.9457, 0.1007, 0.9457, 0.1007, 0.9457, 0.1007, 0.9457, 0.1007, 0.9457, 0.1007, 0.9457, 0.1007, 0.9457, 0.1007, 0.9457, 0.1007, 0.9457, 0.1007, 0.9457, 0.1007, 0.9457, 0.1007, 0.9457, 0.1007, 0.9457, 0.1007, 0.9457, 0.1007, 0.9457, 0.1007, 0.9457, 0.1007, 0.9457, 0.1007, 0.9457, 0.1007, 0.9457, 0.1007, 0.9457, 0.1007, 0.9457, 0.1007, 0.9457, 0.1007, 0.9457, 0.1007, 0.9457, 0.1007, 0.9457, 0.1007, 0.9457, 0.1007, 0.9457, 0.1007, 0.9457, 0.1007, 0.9457, 0.1007, 0.9457, 0.1007, 0.9457, 0.1007, 0.9457, 0.1007, 0.9457, 0.1007, 0.9457, 0.1007, 0.9457, 0.1007, 0.9457, 0.1007, 0.9457, 0.1007, 0.9457, 0.1007, 0.9457, 0.1007, 0.9457, 0.1007, 0.9457, 0.1007, 0.9457, 0.1007, 0.9457, 0.1007, 0.9457, 0.1007, 0.9457, 0.1007, 0.9457, 0.1007, 0.9457, 0.1007, 0.9457, 0.1007, 0.9457, 0.1007, 0.9457, 0.1007, 0.9457, 0.1007, 0.9457, 0.1007, 0.9457, 0.4256, 0.178, 0.4256, 0.178, 0.4256, 0.178, 0.4256, 0.178, 0.1007, 0.9457, 0.1007, 0.9457, 0.1007, 0.9457, 0.1007, 0.9457, 0.1007, 0.9457, 0.1007, 0.9457, 0.1007, 0.9457, 0.1007, 0.9457, 0.1007, 0.9457, 0.1007, 0.9457, 0.1007, 0.9457, 0.1007, 0.9457, 0.1007, 0.9457, 0.1007, 0.9457, 0.1007, 0.9457, 0.1007, 0.9457, 0.1007, 0.9457, 0.1007, 0.9457, 0.1007, 0.9457, 0.1007, 0.9457, 0.1007, 0.9457, 0.1007, 0.9457, 0.1007, 0.9457, 0.1007, 0.9457, 0.1007, 0.9457, 0.1007, 0.9457, 0.1007, 0.9457, 0.1007, 0.9457, 0.1007, 0.9457, 0.1007, 0.9457, 0.1007, 0.9457, 0.1007, 0.9457, 0.1007, 0.9457, 0.1007, 0.9457, 0.1007, 0.9457, 0.1007, 0.9457, 0.1007, 0.9457, 0.1007, 0.9457, 0.1007, 0.9457, 0.1007, 0.9457, 0.1007, 0.9457, 0.1007, 0.9457, 0.1007, 0.9457, 0.1007, 0.9457, 0.4349, 0.1749, 0.4349, 0.1749, 0.4349, 0.1749, 0.4349, 0.1749, 0.4349, 0.1749, 0.4349, 0.1749, 0.4349, 0.1749, 0.4349, 0.1749, 0.4349, 0.1749, 0.4349, 0.1749, 0.4349, 0.1749, 0.4349, 0.1749, 0.4349, 0.1749, 0.4349, 0.1749, 0.4349, 0.1749, 0.4349, 0.1749, 0.4597, 0.1935, 0.4597, 0.1935, 0.4597, 0.1935, 0.4597, 0.1935, 0.4597, 0.1935, 0.4597, 0.1935, 0.4597, 0.1935, 0.4597, 0.1935, 0.4597, 0.1935, 0.4597, 0.1935, 0.4597, 0.1935, 0.4597, 0.1935, 0.4597, 0.1935, 0.4597, 0.1935, 0.4597, 0.1935, 0.4597, 0.1935, 0.4597, 0.1935, 0.4597, 0.1935, 0.4597, 0.1935, 0.4597, 0.1935, 0.4163, 0.1811, 0.4163, 0.1811, 0.4163, 0.1811, 0.4163, 0.1811, 0.4163, 0.1811, 0.4163, 0.1811, 0.4163, 0.1811, 0.4163, 0.1811, 0.4163, 0.1811, 0.4163, 0.1811, 0.4163, 0.1811, 0.4163, 0.1811, 0.4163, 0.1811, 0.4163, 0.1811, 0.4163, 0.1811, 0.4163, 0.1811, 0.4163, 0.1811, 0.4163, 0.1811, 0.4163, 0.1811, 0.4163, 0.1811, 0.4163, 0.1811, 0.4163, 0.1811, 0.4163, 0.1811, 0.4163, 0.1811, 0.4163, 0.1811, 0.4163, 0.1811, 0.4163, 0.1811, 0.4163, 0.1811, 0.1007, 0.9457, 0.1007, 0.9457, 0.1007, 0.9457, 0.1007, 0.9457, 0.1007, 0.9457, 0.1007, 0.9457, 0.1007, 0.9457, 0.1007, 0.9457, 0.4597, 0.1935, 0.4597, 0.1935, 0.4597, 0.1935, 0.4597, 0.1935, 0.1007, 0.9457, 0.1007, 0.9457, 0.1007, 0.9457, 0.1007, 0.9457, 0.4597, 0.1935, 0.4597, 0.1935, 0.4597, 0.1935, 0.4597, 0.1935, 0.1007, 0.9457, 0.1007, 0.9457, 0.1007, 0.9457, 0.1007, 0.9457, 0.1007, 0.9457, 0.1007, 0.9457, 0.1007, 0.9457, 0.1007, 0.9457, 0.1007, 0.9457, 0.1007, 0.9457, 0.1007, 0.9457, 0.1007, 0.9457, 0.1007, 0.9457, 0.1007, 0.9457, 0.1007, 0.9457, 0.1007, 0.9457, 0.4163, 0.1811, 0.4163, 0.1811, 0.4163, 0.1811, 0.4163, 0.1811, 0.4597, 0.1935, 0.4597, 0.1935, 0.4597, 0.1935, 0.4597, 0.1935, 0.1007, 0.9457, 0.1007, 0.9457, 0.1007, 0.9457, 0.1007, 0.9457, 0.1007, 0.9457, 0.1007, 0.9457, 0.1007, 0.9457, 0.1007, 0.9457, 0.1007, 0.9457, 0.1007, 0.9457, 0.1007, 0.9457, 0.1007, 0.9457, 0.1007, 0.9457, 0.1007, 0.9457, 0.1007, 0.9457, 0.1007, 0.9457, 0.1007, 0.9457, 0.1007, 0.9457, 0.1007, 0.9457, 0.1007, 0.9457, 0.1007, 0.9457, 0.1007, 0.9457, 0.1007, 0.9457, 0.1007, 0.9457, 0.4132, 0.2028, 0.4132, 0.2028, 0.4132, 0.2028, 0.4132, 0.2028, 0.4132, 0.2028, 0.4132, 0.2028, 0.4132, 0.2028, 0.4256, 0.178, 0.4256, 0.178, 0.4256, 0.178, 0.4256, 0.178, 0.4256, 0.178, 0.4256, 0.178, 0.4256, 0.178, 0.4256, 0.178, 0.4256, 0.178, 0.4256, 0.178, 0.4256, 0.178, 0.4256, 0.178, 0.4256, 0.178, 0.1007, 0.9457, 0.1007, 0.9457, 0.1007, 0.9457, 0.1007, 0.9457, 0.1007, 0.9457, 0.1007, 0.9457, 0.1007, 0.9457, 0.1007, 0.9457, 0.1007, 0.9457, 0.4519, 0.1873, 0.4519, 0.1873, 0.4519, 0.1873, 0.4519, 0.1873, 0.4519, 0.1873, 0.4519, 0.1873, 0.4519, 0.1873, 0.4519, 0.1873, 0.4256, 0.178, 0.4256, 0.178, 0.4256, 0.178, 0.4256, 0.178, 0.4256, 0.178, 0.4256, 0.178, 0.4256, 0.178, 0.4256, 0.178, 0.1007, 0.9457, 0.1007, 0.9457, 0.1007, 0.9457, 0.1007, 0.9457, 0.1007, 0.9457, 0.4256, 0.178, 0.4256, 0.178, 0.4256, 0.178, 0.4256, 0.178, 0.4256, 0.178, 0.4256, 0.178, 0.4256, 0.178, 0.4256, 0.178, 0.4256, 0.178, 0.4256, 0.178, 0.4256, 0.178, 0.4256, 0.178, 0.4256, 0.178, 0.1007, 0.9457, 0.1007, 0.9457, 0.1007, 0.9457, 0.1007, 0.9457, 0.4132, 0.2028, 0.4132, 0.2028, 0.4132, 0.2028, 0.4132, 0.2028, 0.4132, 0.2028, 0.4132, 0.2028, 0.4132, 0.2028, 0.1007, 0.9457, 0.1007, 0.9457, 0.1007, 0.9457, 0.1007, 0.9457, 0.1007, 0.9457, 0.1007, 0.9457, 0.1007, 0.9457, 0.1007, 0.9457, 0.1007, 0.9457, 0.1007, 0.9457, 0.1007, 0.9457, 0.1007, 0.9457, 0.1007, 0.9457, 0.1007, 0.9457, 0.1007, 0.9457, 0.1007, 0.9457, 0.1007, 0.9457, 0.1007, 0.9457, 0.1007, 0.9457, 0.1007, 0.9457, 0.1007, 0.9457, 0.1007, 0.9457, 0.1007, 0.9457, 0.1007, 0.9457, 0.1007, 0.9457, 0.1007, 0.9457, 0.1007, 0.9457, 0.1007, 0.9457, 0.1007, 0.9457, 0.1007, 0.9457, 0.1007, 0.9457, 0.1007, 0.9457, 0.1007, 0.9457, 0.1007, 0.9457, 0.1007, 0.9457, 0.1007, 0.9457, 0.1007, 0.9457, 0.1007, 0.9457, 0.1007, 0.9457, 0.1007, 0.9457, 0.1007, 0.9457, 0.1007, 0.9457, 0.1007, 0.9457, 0.1007, 0.9457, 0.1007, 0.9457, 0.1007, 0.9457, 0.1007, 0.9457, 0.1007, 0.9457, 0.1007, 0.9457, 0.1007, 0.9457, 0.1007, 0.9457, 0.1007, 0.9457, 0.1007, 0.9457, 0.1007, 0.9457, 0.1007, 0.9457, 0.1007, 0.9457, 0.1007, 0.9457, 0.1007, 0.9457, 0.1007, 0.9457, 0.1007, 0.9457, 0.1007, 0.9457, 0.1007, 0.9457, 0.1007, 0.9457, 0.1007, 0.9457, 0.1007, 0.9457, 0.1007, 0.9457, 0.1007, 0.9457, 0.1007, 0.9457, 0.1007, 0.9457, 0.1007, 0.9457, 0.1007, 0.9457, 0.1007, 0.9457, 0.1007, 0.9457, 0.1007, 0.9457, 0.1007, 0.9457, 0.1007, 0.9457, 0.1007, 0.9457, 0.1007, 0.9457, 0.1007, 0.9457, 0.1007, 0.9457, 0.1007, 0.9457, 0.1007, 0.9457, 0.1007, 0.9457, 0.1007, 0.9457, 0.1007, 0.9457, 0.1007, 0.9457, 0.1007, 0.9457, 0.1007, 0.9457, 0.1007, 0.9457, 0.1007, 0.9457, 0.1007, 0.9457, 0.1007, 0.9457, 0.1007, 0.9457, 0.1007, 0.9457, 0.1007, 0.9457, 0.1007, 0.9457, 0.1007, 0.9457, 0.1007, 0.9457, 0.1007, 0.9457, 0.1007, 0.9457, 0.4256, 0.178, 0.4256, 0.178, 0.4256, 0.178, 0.4256, 0.178, 0.1007, 0.9457, 0.1007, 0.9457, 0.1007, 0.9457, 0.1007, 0.9457, 0.1007, 0.9457, 0.1007, 0.9457, 0.1007, 0.9457, 0.1007, 0.9457, 0.1007, 0.9457, 0.1007, 0.9457, 0.1007, 0.9457, 0.1007, 0.9457, 0.1007, 0.9457, 0.1007, 0.9457, 0.1007, 0.9457, 0.1007, 0.9457, 0.1007, 0.9457, 0.1007, 0.9457, 0.1007, 0.9457, 0.1007, 0.9457, 0.1007, 0.9457, 0.1007, 0.9457, 0.1007, 0.9457, 0.1007, 0.9457, 0.1007, 0.9457, 0.1007, 0.9457, 0.1007, 0.9457, 0.1007, 0.9457, 0.1007, 0.9457, 0.1007, 0.9457, 0.1007, 0.9457, 0.1007, 0.9457, 0.1007, 0.9457, 0.1007, 0.9457, 0.1007, 0.9457, 0.1007, 0.9457, 0.1007, 0.9457, 0.1007, 0.9457, 0.1007, 0.9457, 0.1007, 0.9457, 0.1007, 0.9457, 0.1007, 0.9457, 0.1007, 0.9457, 0.1007, 0.9457, 0.4349, 0.1749, 0.4349, 0.1749, 0.4349, 0.1749, 0.4349, 0.1749, 0.4349, 0.1749, 0.4349, 0.1749, 0.4349, 0.1749, 0.4349, 0.1749, 0.4349, 0.1749, 0.4349, 0.1749, 0.4349, 0.1749, 0.4349, 0.1749, 0.4349, 0.1749, 0.4349, 0.1749, 0.4349, 0.1749, 0.4349, 0.1749, 0.4597, 0.1935, 0.4597, 0.1935, 0.4597, 0.1935, 0.4597, 0.1935, 0.4597, 0.1935, 0.4597, 0.1935, 0.4597, 0.1935, 0.4597, 0.1935, 0.4597, 0.1935, 0.4597, 0.1935, 0.4597, 0.1935, 0.4597, 0.1935, 0.4597, 0.1935, 0.4597, 0.1935, 0.4597, 0.1935, 0.4597, 0.1935, 0.4597, 0.1935, 0.4597, 0.1935, 0.4597, 0.1935, 0.4597, 0.1935, 0.4163, 0.1811, 0.4163, 0.1811, 0.4163, 0.1811, 0.4163, 0.1811, 0.4163, 0.1811, 0.4163, 0.1811, 0.4163, 0.1811, 0.4163, 0.1811, 0.4163, 0.1811, 0.4163, 0.1811, 0.4163, 0.1811, 0.4163, 0.1811, 0.4163, 0.1811, 0.4163, 0.1811, 0.4163, 0.1811, 0.4163, 0.1811, 0.4163, 0.1811, 0.4163, 0.1811, 0.4163, 0.1811, 0.4163, 0.1811, 0.4163, 0.1811, 0.4163, 0.1811, 0.4163, 0.1811, 0.4163, 0.1811, 0.4163, 0.1811, 0.4163, 0.1811, 0.4163, 0.1811, 0.4163, 0.1811, 0.1007, 0.9457, 0.1007, 0.9457, 0.1007, 0.9457, 0.1007, 0.9457, 0.1007, 0.9457, 0.1007, 0.9457, 0.1007, 0.9457, 0.1007, 0.9457, 0.4597, 0.1935, 0.4597, 0.1935, 0.4597, 0.1935, 0.4597, 0.1935, 0.1007, 0.9457, 0.1007, 0.9457, 0.1007, 0.9457, 0.1007, 0.9457, 0.4597, 0.1935, 0.4597, 0.1935, 0.4597, 0.1935, 0.4597, 0.1935, 0.1007, 0.9457, 0.1007, 0.9457, 0.1007, 0.9457, 0.1007, 0.9457, 0.1007, 0.9457, 0.1007, 0.9457, 0.1007, 0.9457, 0.1007, 0.9457, 0.1007, 0.9457, 0.1007, 0.9457, 0.1007, 0.9457, 0.1007, 0.9457, 0.1007, 0.9457, 0.1007, 0.9457, 0.1007, 0.9457, 0.1007, 0.9457, 0.4163, 0.1811, 0.4163, 0.1811, 0.4163, 0.1811, 0.4163, 0.1811, 0.4597, 0.1935, 0.4597, 0.1935, 0.4597, 0.1935, 0.4597, 0.1935, 0.1007, 0.9457, 0.1007, 0.9457, 0.1007, 0.9457, 0.1007, 0.9457, 0.1007, 0.9457, 0.1007, 0.9457, 0.1007, 0.9457, 0.1007, 0.9457, 0.1007, 0.9457, 0.1007, 0.9457, 0.1007, 0.9457, 0.1007, 0.9457, 0.1007, 0.9457, 0.1007, 0.9457, 0.1007, 0.9457, 0.1007, 0.9457, 0.1007, 0.9457, 0.1007, 0.9457, 0.1007, 0.9457, 0.1007, 0.9457, 0.1007, 0.9457, 0.1007, 0.9457, 0.1007, 0.9457, 0.1007, 0.9457, 0.4132, 0.2028, 0.4132, 0.2028, 0.4132, 0.2028, 0.4132, 0.2028, 0.4132, 0.2028, 0.4132, 0.2028, 0.4132, 0.2028, 0.4256, 0.178, 0.4256, 0.178, 0.4256, 0.178, 0.4256, 0.178, 0.4256, 0.178, 0.4256, 0.178, 0.4256, 0.178, 0.4256, 0.178, 0.4256, 0.178, 0.4256, 0.178, 0.4256, 0.178, 0.4256, 0.178, 0.4256, 0.178, 0.1007, 0.9457, 0.1007, 0.9457, 0.1007, 0.9457, 0.1007, 0.9457, 0.1007, 0.9457, 0.1007, 0.9457, 0.1007, 0.9457, 0.1007, 0.9457, 0.1007, 0.9457, 0.4643, 0.1904, 0.4643, 0.1904, 0.4643, 0.1904, 0.4643, 0.1904, 0.4643, 0.1904, 0.4643, 0.1904, 0.4643, 0.1904, 0.4643, 0.1904])
me_plane.materials.append(mat_material)
me_plane.use_remesh_fix_poles = True
me_plane.use_remesh_preserve_attributes = False
me_plane.use_mirror_vertex_groups = False
me_plane.update()

# ---- objects
ob_plane = bpy.data.objects.new('Plane', me_plane)

# ---- transforms, parenting, visibility, modifiers, constraints
ob_plane.location = (0.0, 0.0, 0.0)
ob_plane.lineart.crease_threshold = 0.0

# ---- collection membership
scene.collection.objects.link(ob_plane)

# ---- scene / render settings (as saved in the file)
scene.frame_start = 1; scene.frame_end = 250; scene.frame_set(27)
scene.render.engine = 'BLENDER_EEVEE_NEXT'
scene.cycles.use_denoising = False
scene.cycles.samples = 128
scene.cycles.sampling_pattern = 'TABULATED_SOBOL'
scene.cycles.use_adaptive_sampling = False
scene.cycles.use_light_tree = False
scene.view_settings.view_transform = 'Filmic'
bpy.context.view_layer.update()

# ---- added for rendering (the .blend has no active camera and no usable light): camera, sun
cam_auto = bpy.data.cameras.new('AutoCamera')
cam_auto.lens = 50.0
cam_auto.sensor_width = 36.0
cam_auto.clip_end = 1000.0
ob_auto_camera = bpy.data.objects.new('AutoCamera', cam_auto)
scene.collection.objects.link(ob_auto_camera)
ob_auto_camera.location = (27.727, -33.2724, 33.4316)
ob_auto_camera.rotation_euler = (1.09748, -7.21219e-08, 0.694738)
scene.camera = ob_auto_camera
light_auto_sun = bpy.data.lights.new('AutoSun', 'SUN')
light_auto_sun.energy = 3.0
light_auto_sun.angle = 0.0523599
ob_auto_sun = bpy.data.objects.new('AutoSun', light_auto_sun)
scene.collection.objects.link(ob_auto_sun)
ob_auto_sun.rotation_euler = (0.872665, 0.174533, 0.523599)
bpy.context.view_layer.update()
